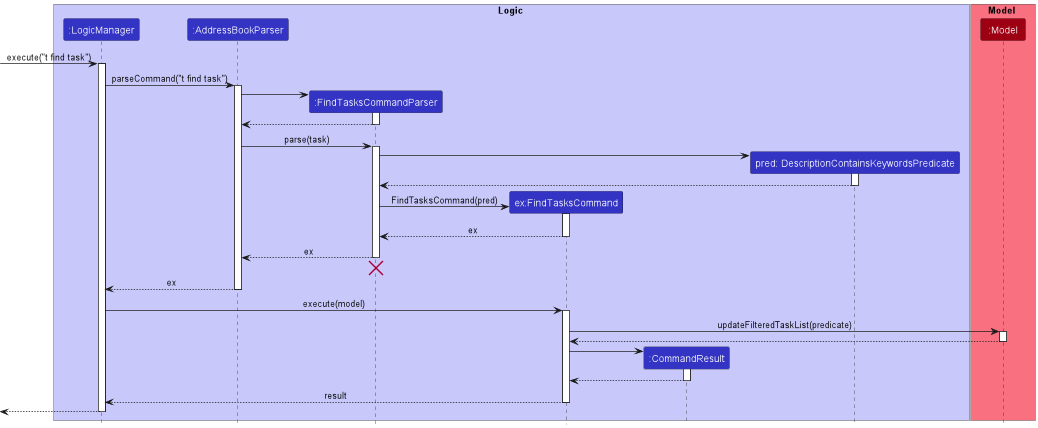

The diagram above was rendered by PlantUML. Its source (embedded in the PNG):
@startuml
!include style.puml

box Logic LOGIC_COLOR_T1
participant ":LogicManager" as LogicManager LOGIC_COLOR
participant ":AddressBookParser" as AddressBookParser LOGIC_COLOR
participant ":FindTasksCommandParser" as FindTasksCommandParser LOGIC_COLOR
participant "ex:FindTasksCommand" as FindTasksCommand LOGIC_COLOR
participant ":CommandResult" as CommandResult LOGIC_COLOR
participant "pred: DescriptionContainsKeywordsPredicate" as DescriptionContainsKeywordsPredicate LOGIC_COLOR
end box

box Model MODEL_COLOR_T1
participant ":Model" as Model MODEL_COLOR
end box

[-> LogicManager : execute("t find task")
activate LogicManager

LogicManager -> AddressBookParser: parseCommand("t find task")
activate AddressBookParser

create FindTasksCommandParser
AddressBookParser -> FindTasksCommandParser
activate FindTasksCommandParser

FindTasksCommandParser --> AddressBookParser
deactivate FindTasksCommandParser

AddressBookParser -> FindTasksCommandParser: parse(task)
activate FindTasksCommandParser

create DescriptionContainsKeywordsPredicate
FindTasksCommandParser -> DescriptionContainsKeywordsPredicate
activate DescriptionContainsKeywordsPredicate

DescriptionContainsKeywordsPredicate --> FindTasksCommandParser
deactivate DescriptionContainsKeywordsPredicate

create FindTasksCommand
FindTasksCommandParser -> FindTasksCommand: FindTasksCommand(pred)
activate FindTasksCommand

FindTasksCommand --> FindTasksCommandParser : ex
deactivate FindTasksCommand


FindTasksCommandParser --> AddressBookParser : ex
deactivate FindTasksCommandParser
FindTasksCommandParser [hidden]--> AddressBookParser
destroy FindTasksCommandParser

AddressBookParser --> LogicManager : ex
deactivate AddressBookParser

LogicManager -> FindTasksCommand : execute(model)
activate FindTasksCommand

FindTasksCommand -> Model: updateFilteredTaskList(predicate)
activate Model
Model --> FindTasksCommand
deactivate Model

create CommandResult
FindTasksCommand -> CommandResult:

activate CommandResult
CommandResult --> FindTasksCommand
deactivate CommandResult

FindTasksCommand --> LogicManager: result
deactivate FindTasksCommand


[<--LogicManager
deactivate LogicManager

@enduml